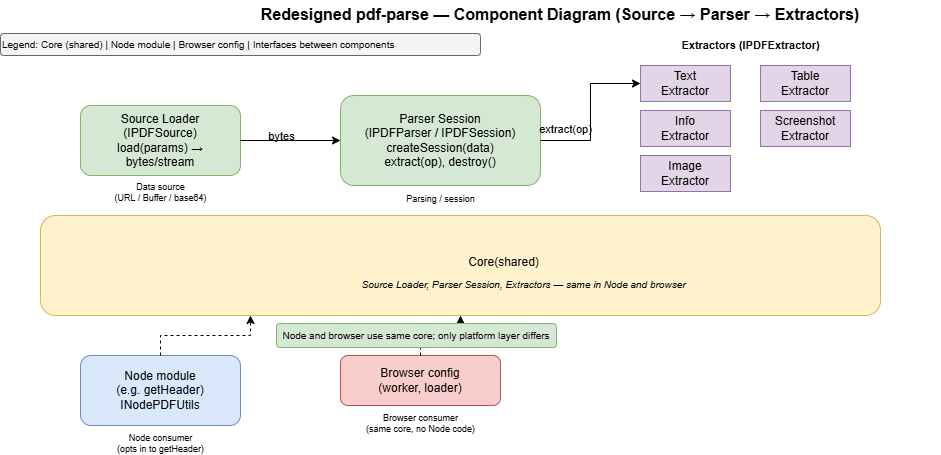

The diagram above was exported from draw.io. Its source (the exported page's mxGraphModel, read from the mxfile embedded in the PNG):
<mxGraphModel dx="1060" dy="704" grid="0" gridSize="10" guides="1" tooltips="1" connect="1" arrows="1" fold="1" page="1" pageScale="1" pageWidth="1200" pageHeight="900" background="#FFFFFF" math="0" shadow="0">
  <root>
    <mxCell id="0" />
    <mxCell id="1" parent="0" />
    <mxCell id="title" value="Redesigned pdf-parse — Component Diagram (Source → Parser → Extractors)" style="text;html=1;strokeColor=none;fillColor=none;align=center;verticalAlign=middle;whiteSpace=wrap;rounded=0;fontSize=16;fontStyle=1;labelBackgroundColor=none;fontColor=#050505;" parent="1" vertex="1">
      <mxGeometry x="220" y="15" width="760" height="28" as="geometry" />
    </mxCell>
    <mxCell id="legend" value="Legend: Core (shared) | Node module | Browser config | Interfaces between components" style="text;html=1;strokeColor=#666666;fillColor=#f5f5f5;align=left;verticalAlign=middle;whiteSpace=wrap;rounded=1;fontSize=10;labelBackgroundColor=none;fontColor=#050505;" parent="1" vertex="1">
      <mxGeometry x="40" y="48" width="480" height="22" as="geometry" />
    </mxCell>
    <mxCell id="src-loader" value="Source Loader&#10;(IPDFSource)&#10;load(params) → bytes/stream" style="rounded=1;whiteSpace=wrap;html=1;fillColor=#d5e8d4;strokeColor=#82b366;labelBackgroundColor=none;fontColor=#050505;" parent="1" vertex="1">
      <mxGeometry x="120" y="120" width="160" height="70" as="geometry" />
    </mxCell>
    <mxCell id="src-label" value="Data source&#10;(URL / Buffer / base64)" style="text;html=1;strokeColor=none;fillColor=none;align=center;verticalAlign=middle;fontSize=9;labelBackgroundColor=none;fontColor=#050505;" parent="1" vertex="1">
      <mxGeometry x="120" y="195" width="160" height="24" as="geometry" />
    </mxCell>
    <mxCell id="parser-session" value="Parser Session&#10;(IPDFParser / IPDFSession)&#10;createSession(data)&#10;extract(op), destroy()" style="rounded=1;whiteSpace=wrap;html=1;fillColor=#d5e8d4;strokeColor=#82b366;labelBackgroundColor=none;fontColor=#050505;" parent="1" vertex="1">
      <mxGeometry x="380" y="110" width="200" height="90" as="geometry" />
    </mxCell>
    <mxCell id="parser-label" value="Parsing / session" style="text;html=1;strokeColor=none;fillColor=none;align=center;verticalAlign=middle;fontSize=9;labelBackgroundColor=none;fontColor=#050505;" parent="1" vertex="1">
      <mxGeometry x="430" y="205" width="100" height="18" as="geometry" />
    </mxCell>
    <mxCell id="ext-text" value="Text&#10;Extractor" style="rounded=0;whiteSpace=wrap;html=1;fillColor=#e1d5e7;strokeColor=#9673a6;labelBackgroundColor=none;fontColor=#050505;" parent="1" vertex="1">
      <mxGeometry x="680" y="80" width="90" height="36" as="geometry" />
    </mxCell>
    <mxCell id="ext-info" value="Info&#10;Extractor" style="rounded=0;whiteSpace=wrap;html=1;fillColor=#e1d5e7;strokeColor=#9673a6;labelBackgroundColor=none;fontColor=#050505;" parent="1" vertex="1">
      <mxGeometry x="680" y="125" width="90" height="36" as="geometry" />
    </mxCell>
    <mxCell id="ext-image" value="Image&#10;Extractor" style="rounded=0;whiteSpace=wrap;html=1;fillColor=#e1d5e7;strokeColor=#9673a6;labelBackgroundColor=none;fontColor=#050505;" parent="1" vertex="1">
      <mxGeometry x="680" y="170" width="90" height="36" as="geometry" />
    </mxCell>
    <mxCell id="ext-table" value="Table&#10;Extractor" style="rounded=0;whiteSpace=wrap;html=1;fillColor=#e1d5e7;strokeColor=#9673a6;labelBackgroundColor=none;fontColor=#050505;" parent="1" vertex="1">
      <mxGeometry x="800" y="80" width="90" height="36" as="geometry" />
    </mxCell>
    <mxCell id="ext-screenshot" value="Screenshot&#10;Extractor" style="rounded=0;whiteSpace=wrap;html=1;fillColor=#e1d5e7;strokeColor=#9673a6;labelBackgroundColor=none;fontColor=#050505;" parent="1" vertex="1">
      <mxGeometry x="800" y="125" width="90" height="36" as="geometry" />
    </mxCell>
    <mxCell id="extractors-label" value="Extractors (IPDFExtractor)" style="text;html=1;strokeColor=none;fillColor=none;align=center;verticalAlign=middle;fontStyle=1;fontSize=11;labelBackgroundColor=none;fontColor=#050505;" parent="1" vertex="1">
      <mxGeometry x="720" y="50" width="140" height="20" as="geometry" />
    </mxCell>
    <mxCell id="core-box" value="" style="rounded=1;whiteSpace=wrap;html=1;fillColor=#fff2cc;strokeColor=#d6b656;dashed=0;labelBackgroundColor=default;fontColor=#050505;" parent="1" vertex="1">
      <mxGeometry x="80" y="230" width="840" height="100" as="geometry" />
    </mxCell>
    <mxCell id="core-desc" value="Source Loader, Parser Session, Extractors — same in Node and browser" style="text;html=1;strokeColor=none;fillColor=none;align=center;verticalAlign=middle;fontSize=10;fontStyle=2;labelBackgroundColor=none;fontColor=#050505;" parent="1" vertex="1">
      <mxGeometry x="393" y="290" width="340" height="18" as="geometry" />
    </mxCell>
    <mxCell id="node-module" value="Node module&#10;(e.g. getHeader)&#10;INodePDFUtils" style="rounded=1;whiteSpace=wrap;html=1;fillColor=#dae8fc;strokeColor=#6c8ebf;labelBackgroundColor=none;fontColor=#050505;" parent="1" vertex="1">
      <mxGeometry x="120" y="370" width="160" height="70" as="geometry" />
    </mxCell>
    <mxCell id="node-consumer" value="Node consumer&#10;(opts in to getHeader)" style="text;html=1;strokeColor=none;fillColor=none;align=center;verticalAlign=middle;fontSize=9;labelBackgroundColor=none;fontColor=#050505;" parent="1" vertex="1">
      <mxGeometry x="120" y="448" width="160" height="20" as="geometry" />
    </mxCell>
    <mxCell id="browser-module" value="Browser config&#10;(worker, loader)" style="rounded=1;whiteSpace=wrap;html=1;fillColor=#f8cecc;strokeColor=#b85450;labelBackgroundColor=none;fontColor=#050505;" parent="1" vertex="1">
      <mxGeometry x="380" y="370" width="160" height="50" as="geometry" />
    </mxCell>
    <mxCell id="browser-consumer" value="Browser consumer&#10;(same core, no Node code)" style="text;html=1;strokeColor=none;fillColor=none;align=center;verticalAlign=middle;fontSize=9;labelBackgroundColor=none;fontColor=#050505;" parent="1" vertex="1">
      <mxGeometry x="380" y="428" width="160" height="20" as="geometry" />
    </mxCell>
    <mxCell id="arr-src-parser" style="edgeStyle=orthogonalEdgeStyle;rounded=0;html=1;exitX=1;exitY=0.5;exitDx=0;exitDy=0;entryX=0;entryY=0.5;entryDx=0;entryDy=0;labelBackgroundColor=default;fontColor=#050505;" parent="1" source="src-loader" target="parser-session" edge="1">
      <mxGeometry relative="1" as="geometry" />
    </mxCell>
    <mxCell id="arr-src-lbl" value="bytes" style="edgeLabel;html=1;align=center;verticalAlign=middle;resizable=0;points=[];labelBackgroundColor=none;fontColor=#050505;" parent="arr-src-parser" vertex="1" connectable="0">
      <mxGeometry x="-0.2" y="1" relative="1" as="geometry">
        <mxPoint y="-4" as="offset" />
      </mxGeometry>
    </mxCell>
    <mxCell id="arr-parser-ext" style="edgeStyle=orthogonalEdgeStyle;rounded=0;html=1;exitX=1;exitY=0.5;exitDx=0;exitDy=0;entryX=0;entryY=0.5;entryDx=0;entryDy=0;labelBackgroundColor=default;fontColor=#050505;" parent="1" source="parser-session" target="ext-text" edge="1">
      <mxGeometry relative="1" as="geometry" />
    </mxCell>
    <mxCell id="arr-parser-lbl" value="extract(op)" style="edgeLabel;html=1;align=center;verticalAlign=middle;resizable=0;points=[];labelBackgroundColor=none;fontColor=#050505;" parent="arr-parser-ext" vertex="1" connectable="0">
      <mxGeometry x="-0.2" y="1" relative="1" as="geometry">
        <mxPoint x="-25" y="1" as="offset" />
      </mxGeometry>
    </mxCell>
    <mxCell id="arr-node-core" style="edgeStyle=orthogonalEdgeStyle;rounded=0;html=1;exitX=0.5;exitY=0;exitDx=0;exitDy=0;entryX=0.25;entryY=1;entryDx=0;entryDy=0;dashed=1;labelBackgroundColor=default;fontColor=#050505;" parent="1" source="node-module" target="core-box" edge="1">
      <mxGeometry relative="1" as="geometry" />
    </mxCell>
    <mxCell id="arr-browser-core" style="edgeStyle=orthogonalEdgeStyle;rounded=0;html=1;exitX=0.5;exitY=0;exitDx=0;exitDy=0;entryX=0.5;entryY=1;entryDx=0;entryDy=0;dashed=1;labelBackgroundColor=default;fontColor=#050505;" parent="1" source="browser-module" target="core-box" edge="1">
      <mxGeometry relative="1" as="geometry" />
    </mxCell>
    <mxCell id="ann-same-core" value="Node and browser use same core; only platform layer differs" style="text;html=1;strokeColor=#82b366;fillColor=#d5e8d4;align=center;verticalAlign=middle;whiteSpace=wrap;rounded=1;fontSize=10;labelBackgroundColor=none;fontColor=#050505;" parent="1" vertex="1">
      <mxGeometry x="316" y="338" width="280" height="24" as="geometry" />
    </mxCell>
    <mxCell id="2" value="Core(shared)" style="text;html=1;align=center;verticalAlign=middle;resizable=0;points=[];autosize=1;strokeColor=none;fillColor=none;fontColor=#050505;" parent="1" vertex="1">
      <mxGeometry x="499" y="264" width="89" height="26" as="geometry" />
    </mxCell>
  </root>
</mxGraphModel>